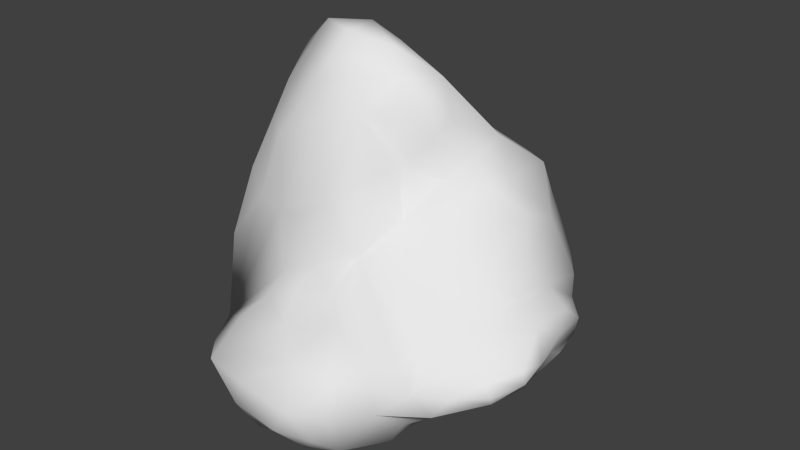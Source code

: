 # Source: rock3.blend  (saved by Blender 2.70.0; exported with 4.5.12 LTS)
import bpy
from mathutils import Matrix  # noqa: F401  (used for matrix-valued properties, if any)

bpy.ops.wm.read_factory_settings(use_empty=True)
scene = bpy.context.scene
scene.name = 'Scene'

# ---- collections
col_collection_1 = bpy.data.collections.new('Collection 1'); scene.collection.children.link(col_collection_1)

# ---- world
world_world = bpy.data.worlds.new('World'); scene.world = world_world
world_world.color = (0.05088, 0.05088, 0.05088)
world_world.use_sun_shadow = False
world_world.sun_shadow_jitter_overblur = 0.0
world_world.cycles.sampling_method = 'MANUAL'
world_world.cycles.sample_map_resolution = 256

# ---- meshes
me_plane = bpy.data.meshes.new('Plane')
me_plane.from_pydata([(0.04747, 0.6881, 0.1681), (1.139, 0.09159, 0.6501), (1.48, -0.1339, 0.2283), (1.463, -1.077, 0.1903), (0.9854, -1.165, 0.3818), (0.9497, -0.5823, 0.8796), (0.6465, -0.678, 1.653), (0.6169, 0.5343, 0.6971), (0.1666, -0.4333, 1.966), (-0.4062, -0.797, 1.442), (-0.9294, -0.6338, 0.4941), (-0.01422, 0.03409, 1.269), (-0.003741, -1.079, 1.114), (0.4195, -1.532, 0.1612), (-0.1752, -1.344, 0.1557), (-0.9258, -0.05553, 0.46), (-0.6022, 0.2354, 0.7417), (1.36, -0.5499, -0.1253), (-0.8981, -0.3395, -0.1316), (1.293, 0.09857, 0.372), (-0.3545, 0.4929, 0.3458), (0.9201, 0.3485, 0.7217), (0.3702, 0.7193, 0.3839), (1.147, -0.2921, 0.8981), (1.447, -0.1435, 0.0881), (1.584, -0.659, 0.2693), (1.441, -1.065, 0.04935), (1.224, -1.133, 0.2425), (0.9489, -0.84, 0.6255), (0.708, -1.38, 0.2669), (0.7187, -0.5736, 1.131), (0.3377, -0.8736, 1.537), (0.5142, -0.4801, 1.791), (-0.1892, -0.6063, 1.99), (-0.4284, 0.1534, 1.137), (0.08217, -0.2068, 1.646), (-0.7614, -0.8155, 0.8849), (-0.2627, -1.013, 1.33), (-0.9114, -0.6113, 0.03175), (-0.9592, -0.3297, 0.6374), (0.3607, 0.2622, 1.002), (-0.1237, -1.172, 0.4554), (0.1187, -1.417, 0.2285), (0.4157, -1.769, -0.09553), (-0.4832, -1.52, -0.08287), (0.1108, 0.7246, -0.09247), (-0.9558, -0.02335, -0.00287), (-0.7612, -0.01189, 0.7033), (1.058, -0.4437, -0.2214), (-0.7657, -0.4448, -0.1232), (0.8286, -0.1539, 1.313), (1.296, -0.5741, 0.4974), (0.7991, 0.593, -0.05087), (-0.06383, 0.4808, 0.6832), (1.502, -0.6432, 0.147), (0.8652, -1.431, -0.0933), (0.4348, -1.048, 0.6974), (0.1748, -0.6984, 1.957), (-0.6961, -0.3856, 1.434), (-0.7137, -1.17, -0.1334), (-0.969, -0.3089, 0.2021), (-0.1331, -1.691, -0.1046), (-0.5662, 0.3047, -0.1893), (-0.3546, -1.21, -0.4294), (-0.1833, -1.475, -0.5386), (0.1257, -1.608, -0.4595), (0.5973, -1.4, -0.5178), (0.8228, -0.874, -0.4169), (0.8447, -0.4249, -0.5056), (0.8264, 0.268, -0.4211), (0.2127, 0.3509, -0.4939), (-0.2207, -0.1406, -0.5473), (-0.3611, -0.9668, -0.4575), (0.4373, -0.2689, -0.5643), (0.4229, -0.8551, -0.7095), (0.1448, -1.162, -0.6451), (0.2003, 0.7355, 0.2843), (0.06827, 0.738, 0.03212), (-0.1999, 0.6758, 0.2614), (1.052, 0.2535, 0.6881), (1.163, -0.108, 0.7811), (1.228, 0.1078, 0.5254), (1.462, -0.1295, 0.1556), (1.358, -0.02844, 0.2907), (1.51, -0.4011, 0.2491), (1.366, -1.135, 0.225), (1.469, -1.08, 0.1158), (1.561, -0.8897, 0.2489), (0.9629, -1.012, 0.511), (0.8485, -1.291, 0.3439), (1.102, -1.153, 0.3182), (0.9537, -0.7257, 0.7644), (1.026, -0.4422, 0.8806), (0.8353, -0.5808, 1.012), (0.5673, -0.5629, 1.712), (0.4833, -0.7706, 1.587), (0.6556, -0.6101, 1.382), (0.4832, 0.4099, 0.857), (0.7845, 0.4755, 0.7004), (0.504, 0.6495, 0.551), (0.1311, -0.3551, 1.769), (-0.03107, -0.5143, 2.006), (0.34, -0.4617, 1.883), (-0.3179, -0.916, 1.374), (-0.3175, -0.7066, 1.71), (-0.5709, -0.8204, 1.166), (-0.9507, -0.4734, 0.5702), (-0.936, -0.6116, 0.2659), (-0.8921, -0.747, 0.7075), (0.02905, -0.1225, 1.416), (0.1805, 0.1366, 1.124), (-0.2049, 0.08369, 1.196), (-0.05117, -1.167, 0.7984), (0.1889, -1.028, 1.341), (-0.1102, -1.008, 1.2), (0.4068, -1.676, 0.02199), (0.5649, -1.457, 0.2051), (0.2756, -1.498, 0.2032), (-0.03059, -1.407, 0.1959), (-0.1605, -1.294, 0.3126), (-0.3546, -1.459, 0.02472), (-0.8817, 0.003822, 0.586), (-0.9557, -0.03685, 0.2227), (-0.9928, -0.1766, 0.5647), (-0.4996, 0.1798, 0.9224), (-0.478, 0.3864, 0.551), (-0.7054, 0.1502, 0.7189), (1.205, -0.4819, -0.1712), (1.404, -0.3233, -0.03761), (1.421, -0.8352, -0.04372), (-0.847, -0.3909, -0.158), (-0.9376, -0.4856, -0.07056), (-0.9466, -0.176, -0.08913), (1.014, 0.3303, 0.1599), (1.283, -0.223, 0.4433), (-0.2032, 0.5071, 0.524), (-0.47, 0.4229, 0.08007), (0.9429, 0.1893, 1.057), (0.8595, 0.4943, 0.3353), (0.5776, 0.6686, 0.1663), (0.1558, 0.6364, 0.5485), (1.24, -0.4327, 0.6997), (0.956, -0.2321, 1.094), (1.149, 0.2579, -0.007779), (1.499, -0.3765, 0.08905), (1.491, -0.6209, 0.4181), (1.566, -0.6455, 0.2087), (1.487, -0.8654, 0.08907), (1.186, -1.282, -0.0435), (1.291, -0.8988, 0.3754), (1.064, -1.327, 0.08789), (1.15, -0.7373, 0.582), (0.6874, -0.9737, 0.6886), (0.7999, -1.42, 0.0844), (0.5786, -1.233, 0.4888), (0.8012, -0.3641, 1.248), (0.5683, -0.8098, 0.8975), (0.3994, -1.008, 1.157), (0.2605, -0.8317, 1.775), (0.694, -0.317, 1.561), (0.3707, -0.6348, 1.926), (-0.003538, -0.6912, 1.989), (-0.4802, -0.5165, 1.754), (-0.5593, -0.1324, 1.303), (-0.2346, 0.3489, 0.9218), (-0.3209, -0.3437, 1.532), (0.4612, -0.1816, 1.472), (-0.737, -0.6017, 1.208), (-0.7727, -1.032, 0.389), (-0.01808, -0.9098, 1.711), (-0.4742, -1.051, 0.5449), (-0.8518, -0.8968, -0.04431), (-0.9529, -0.4695, 0.1211), (-0.9036, -0.3555, 1.084), (-1.017, -0.3241, 0.4383), (0.6287, 0.1204, 1.226), (0.1433, 0.406, 0.8524), (0.1625, -1.172, 0.6027), (-0.4185, -1.147, 0.1801), (0.2896, -1.185, 0.4244), (-0.01477, -1.581, 0.05746), (0.6456, -1.635, -0.1138), (0.1554, -1.713, -0.1202), (-0.5907, -1.346, -0.1164), (-0.3415, -1.666, -0.09119), (-0.2582, 0.5931, -0.1861), (0.4654, 0.7354, -0.09368), (-0.7411, 0.1374, -0.07951), (-0.939, -0.1784, 0.1145), (-0.7759, -0.1644, 1.076), (-0.7269, 0.2125, 0.2527), (0.9481, 0.0682, -0.1261), (1.061, -0.993, -0.2413), (-0.7421, -0.7968, -0.1484), (-0.6953, -0.05247, -0.2023), (-0.5707, -1.211, -0.3045), (-0.4692, -1.405, -0.2949), (-0.3692, -1.531, -0.345), (-0.271, -1.346, -0.5027), (-0.1711, -1.636, -0.3592), (-0.01582, -1.697, -0.3013), (-0.03322, -1.563, -0.5386), (0.2817, -1.728, -0.3169), (0.3808, -1.537, -0.522), (0.5275, -1.643, -0.3331), (0.7431, -1.424, -0.3119), (0.7513, -1.142, -0.5175), (0.8988, -1.203, -0.2869), (1.0, -0.6707, -0.3616), (0.8501, -0.6485, -0.4707), (0.9893, -0.4215, -0.392), (0.8262, -0.0781, -0.4266), (0.9465, -0.08127, -0.3264), (0.8429, 0.4403, -0.2395), (0.5452, 0.3165, -0.511), (0.5086, 0.4951, -0.304), (0.1624, 0.5582, -0.3226), (-0.1829, 0.3784, -0.3857), (-0.005372, 0.1018, -0.531), (-0.3981, 0.08452, -0.3568), (-0.5066, -0.2828, -0.3887), (-0.3124, -0.5487, -0.5494), (-0.5424, -0.6999, -0.3118), (-0.3601, -1.093, -0.4632), (-0.5524, -1.074, -0.3111), (0.3327, 0.0615, -0.5502), (0.1076, -0.1972, -0.6146), (0.649, 0.03886, -0.5315), (0.6468, -0.3248, -0.5667), (0.6447, -0.8741, -0.6334), (0.6288, -0.6365, -0.6559), (0.4189, -0.5397, -0.6495), (0.07201, -0.5047, -0.7047), (0.03789, -0.9079, -0.644), (0.2824, -1.006, -0.6839), (-0.1142, -1.075, -0.5668), (-0.1093, -1.184, -0.5621), (-0.01466, -1.323, -0.5993), (0.1342, -1.428, -0.5802), (0.3835, -1.298, -0.6229), (0.5217, -1.142, -0.6616), (-0.01483, 0.6501, 0.3988), (0.3378, 0.7879, 0.09363), (-0.204, 0.5691, 0.04704), (1.089, 0.3494, 0.4362), (1.025, 0.02381, 0.8974), (1.218, -0.1674, 0.6074), (1.506, -0.3872, 0.1694), (1.197, 0.06672, 0.1643), (1.482, -0.3082, 0.376), (1.433, -0.9001, 0.3183), (1.287, -1.222, 0.1021), (1.582, -0.8883, 0.162), (1.109, -0.9372, 0.4405), (0.7752, -1.111, 0.4969), (0.9785, -1.349, 0.2385), (0.7698, -0.7873, 0.8725), (1.1, -0.5901, 0.7344), (0.9364, -0.4036, 1.077), (0.6897, -0.4685, 1.49), (0.4149, -0.6907, 1.75), (0.4743, -0.717, 1.204), (0.3326, 0.5359, 0.7087), (0.7166, 0.31, 0.9846), (0.6816, 0.5715, 0.4364), (0.4152, -0.3224, 1.68), (-0.1919, -0.4294, 1.781), (0.1655, -0.5648, 1.974), (-0.5363, -0.9478, 0.8612), (-0.1494, -0.823, 1.72), (-0.5421, -0.6671, 1.492), (-0.9272, -0.5527, 0.91), (-0.9602, -0.4777, 0.3457), (-0.849, -0.8153, 0.3306), (-0.2972, -0.07251, 1.43), (0.3374, -0.004181, 1.35), (-0.03904, 0.2769, 1.065), (-0.2705, -1.098, 0.7223), (0.1975, -1.132, 0.9952), (0.07978, -0.9638, 1.523), (0.2164, -1.627, 0.05422), (0.6218, -1.595, 0.08015), (0.4238, -1.33, 0.3166), (-0.1943, -1.552, 0.04578), (0.06634, -1.282, 0.3989), (-0.3874, -1.343, 0.08319), (-0.9065, -0.17, 0.8428), (-0.8372, 0.1034, 0.2312), (-1.003, -0.1784, 0.3343), (-0.7066, 0.07613, 1.053), (-0.3536, 0.3575, 0.7347), (-0.6179, 0.3157, 0.3975), (1.222, -0.9019, -0.129), (1.216, -0.09061, -0.1364), (1.447, -0.5961, 0.01391), (-0.8335, -0.1098, -0.1537), (-0.8528, -0.6564, -0.1042), (-0.9228, -0.3328, 0.02203)], [], [(241, 135, 53, 140), (242, 139, 52, 186), (243, 185, 62, 136), (244, 133, 52, 138), (245, 137, 50, 142), (246, 141, 51, 134), (247, 146, 54, 144), (248, 143, 52, 133), (249, 134, 51, 145), (250, 145, 51, 149), (251, 150, 55, 148), (252, 147, 54, 146), (253, 149, 51, 151), (254, 152, 56, 154), (255, 153, 55, 150), (256, 156, 56, 152), (257, 151, 51, 141), (258, 142, 50, 155), (259, 155, 50, 159), (260, 160, 57, 158), (261, 157, 56, 156), (262, 140, 53, 176), (263, 175, 50, 137), (264, 138, 52, 139), (265, 159, 50, 166), (266, 165, 58, 162), (267, 161, 57, 160), (268, 168, 59, 170), (269, 169, 57, 161), (270, 162, 58, 167), (271, 167, 58, 173), (272, 174, 60, 172), (273, 171, 59, 168), (274, 163, 58, 165), (275, 166, 50, 175), (276, 176, 53, 164), (277, 170, 59, 178), (278, 177, 56, 157), (279, 158, 57, 169), (280, 180, 61, 182), (281, 181, 55, 153), (282, 154, 56, 179), (283, 184, 61, 180), (284, 179, 56, 177), (285, 178, 59, 183), (286, 173, 58, 189), (287, 190, 62, 187), (288, 188, 60, 174), (289, 189, 58, 163), (290, 164, 53, 135), (291, 136, 62, 190), (292, 148, 55, 192), (293, 191, 52, 143), (294, 144, 54, 147), (295, 187, 62, 194), (296, 193, 59, 171), (297, 172, 60, 188), (44, 183, 196), (63, 198, 196), (61, 184, 199), (64, 201, 199), (61, 200, 182), (65, 203, 202), (43, 204, 181), (66, 206, 205), (55, 207, 192), (67, 209, 208), (68, 211, 210), (48, 212, 191), (69, 214, 213), (52, 215, 186), (45, 216, 185), (70, 218, 217), (62, 219, 194), (71, 221, 220), (72, 223, 224), (49, 222, 193), (71, 218, 226), (70, 214, 225), (69, 211, 227), (68, 209, 230), (73, 228, 231), (73, 231, 226), (72, 221, 233), (74, 234, 233), (63, 223, 236), (64, 198, 237), (65, 201, 238), (66, 203, 239), (75, 234, 239), (66, 240, 206), (76, 241, 140, 22), (0, 78, 241, 76), (78, 20, 135, 241), (77, 242, 186, 45), (0, 76, 242, 77), (76, 22, 139, 242), (78, 243, 136, 20), (0, 77, 243, 78), (77, 45, 185, 243), (79, 244, 138, 21), (1, 81, 244, 79), (81, 19, 133, 244), (80, 245, 142, 23), (1, 79, 245, 80), (79, 21, 137, 245), (81, 246, 134, 19), (1, 80, 246, 81), (80, 23, 141, 246), (82, 247, 144, 24), (2, 84, 247, 82), (84, 25, 146, 247), (83, 248, 133, 19), (2, 82, 248, 83), (82, 24, 143, 248), (84, 249, 145, 25), (2, 83, 249, 84), (83, 19, 134, 249), (85, 250, 149, 27), (3, 87, 250, 85), (87, 25, 145, 250), (86, 251, 148, 26), (3, 85, 251, 86), (85, 27, 150, 251), (87, 252, 146, 25), (3, 86, 252, 87), (86, 26, 147, 252), (88, 253, 151, 28), (4, 90, 253, 88), (90, 27, 149, 253), (89, 254, 154, 29), (4, 88, 254, 89), (88, 28, 152, 254), (90, 255, 150, 27), (4, 89, 255, 90), (89, 29, 153, 255), (91, 256, 152, 28), (5, 93, 256, 91), (93, 30, 156, 256), (92, 257, 141, 23), (5, 91, 257, 92), (91, 28, 151, 257), (93, 258, 155, 30), (5, 92, 258, 93), (92, 23, 142, 258), (94, 259, 159, 32), (6, 96, 259, 94), (96, 30, 155, 259), (95, 260, 158, 31), (6, 94, 260, 95), (94, 32, 160, 260), (96, 261, 156, 30), (6, 95, 261, 96), (95, 31, 157, 261), (97, 262, 176, 40), (7, 99, 262, 97), (99, 22, 140, 262), (98, 263, 137, 21), (7, 97, 263, 98), (97, 40, 175, 263), (99, 264, 139, 22), (7, 98, 264, 99), (98, 21, 138, 264), (100, 265, 166, 35), (8, 102, 265, 100), (102, 32, 159, 265), (101, 266, 162, 33), (8, 100, 266, 101), (100, 35, 165, 266), (102, 267, 160, 32), (8, 101, 267, 102), (101, 33, 161, 267), (103, 268, 170, 37), (9, 105, 268, 103), (105, 36, 168, 268), (104, 269, 161, 33), (9, 103, 269, 104), (103, 37, 169, 269), (105, 270, 167, 36), (9, 104, 270, 105), (104, 33, 162, 270), (106, 271, 173, 39), (10, 108, 271, 106), (108, 36, 167, 271), (107, 272, 172, 38), (10, 106, 272, 107), (106, 39, 174, 272), (108, 273, 168, 36), (10, 107, 273, 108), (107, 38, 171, 273), (109, 274, 165, 35), (11, 111, 274, 109), (111, 34, 163, 274), (110, 275, 175, 40), (11, 109, 275, 110), (109, 35, 166, 275), (111, 276, 164, 34), (11, 110, 276, 111), (110, 40, 176, 276), (112, 277, 178, 41), (12, 114, 277, 112), (114, 37, 170, 277), (113, 278, 157, 31), (12, 112, 278, 113), (112, 41, 177, 278), (114, 279, 169, 37), (12, 113, 279, 114), (113, 31, 158, 279), (115, 280, 182, 43), (13, 117, 280, 115), (117, 42, 180, 280), (116, 281, 153, 29), (13, 115, 281, 116), (115, 43, 181, 281), (117, 282, 179, 42), (13, 116, 282, 117), (116, 29, 154, 282), (118, 283, 180, 42), (14, 120, 283, 118), (120, 44, 184, 283), (119, 284, 177, 41), (14, 118, 284, 119), (118, 42, 179, 284), (120, 285, 183, 44), (14, 119, 285, 120), (119, 41, 178, 285), (121, 286, 189, 47), (15, 123, 286, 121), (123, 39, 173, 286), (122, 287, 187, 46), (15, 121, 287, 122), (121, 47, 190, 287), (123, 288, 174, 39), (15, 122, 288, 123), (122, 46, 188, 288), (124, 289, 163, 34), (16, 126, 289, 124), (126, 47, 189, 289), (125, 290, 135, 20), (16, 124, 290, 125), (124, 34, 164, 290), (126, 291, 190, 47), (16, 125, 291, 126), (125, 20, 136, 291), (127, 292, 192, 48), (17, 129, 292, 127), (129, 26, 148, 292), (128, 293, 143, 24), (17, 127, 293, 128), (127, 48, 191, 293), (129, 294, 147, 26), (17, 128, 294, 129), (128, 24, 144, 294), (130, 295, 194, 49), (18, 132, 295, 130), (132, 46, 187, 295), (131, 296, 171, 38), (18, 130, 296, 131), (130, 49, 193, 296), (132, 297, 188, 46), (18, 131, 297, 132), (131, 38, 172, 297), (196, 195, 63), (196, 183, 195), (183, 59, 195), (196, 197, 44), (196, 198, 197), (198, 64, 197), (199, 197, 64), (199, 184, 197), (184, 44, 197), (199, 200, 61), (199, 201, 200), (201, 65, 200), (182, 202, 43), (182, 200, 202), (200, 65, 202), (202, 204, 43), (202, 203, 204), (203, 66, 204), (181, 205, 55), (181, 204, 205), (204, 66, 205), (205, 207, 55), (205, 206, 207), (206, 67, 207), (192, 208, 48), (192, 207, 208), (207, 67, 208), (208, 210, 48), (208, 209, 210), (209, 68, 210), (210, 212, 48), (210, 211, 212), (211, 69, 212), (191, 213, 52), (191, 212, 213), (212, 69, 213), (213, 215, 52), (213, 214, 215), (214, 70, 215), (186, 216, 45), (186, 215, 216), (215, 70, 216), (185, 217, 62), (185, 216, 217), (216, 70, 217), (217, 219, 62), (217, 218, 219), (218, 71, 219), (194, 220, 49), (194, 219, 220), (219, 71, 220), (220, 222, 49), (220, 221, 222), (221, 72, 222), (224, 195, 59), (224, 223, 195), (223, 63, 195), (193, 224, 59), (193, 222, 224), (222, 72, 224), (226, 225, 73), (226, 218, 225), (218, 70, 225), (225, 227, 73), (225, 214, 227), (214, 69, 227), (227, 228, 73), (227, 211, 228), (211, 68, 228), (230, 229, 74), (230, 209, 229), (209, 67, 229), (231, 230, 74), (231, 228, 230), (228, 68, 230), (226, 232, 71), (226, 231, 232), (231, 74, 232), (233, 232, 74), (233, 221, 232), (221, 71, 232), (233, 235, 72), (233, 234, 235), (234, 75, 235), (236, 235, 75), (236, 223, 235), (223, 72, 235), (237, 236, 75), (237, 198, 236), (198, 63, 236), (238, 237, 75), (238, 201, 237), (201, 64, 237), (239, 238, 75), (239, 203, 238), (203, 65, 238), (239, 240, 66), (239, 234, 240), (234, 74, 240), (206, 229, 67), (206, 240, 229), (240, 74, 229)])
me_plane.polygons.foreach_set('use_smooth', [True] * 364)
_uv = me_plane.uv_layers.new(name='UVMap')
_uv.uv.foreach_set('vector', [0.1766, 0.3497, 0.1459, 0.3163, 0.1791, 0.295, 0.2097, 0.3342, 0.7742, 0.08722, 0.8167, 0.07099, 0.8573, 0.1025, 0.7991, 0.1119, 0.6945, 0.1189, 0.6961, 0.1527, 0.6514, 0.1841, 0.6572, 0.1344, 0.9066, 0.04722, 0.9058, 0.08283, 0.8573, 0.1025, 0.8705, 0.05217, 0.4104, 0.5455, 0.4141, 0.5138, 0.4724, 0.4891, 0.4566, 0.5337, 0.4001, 0.6101, 0.4408, 0.6204, 0.4408, 0.6626, 0.3934, 0.6431, 0.3806, 0.701, 0.4122, 0.7217, 0.4096, 0.729, 0.3776, 0.7092, 0.952, 0.09408, 0.9269, 0.1093, 0.8573, 0.1025, 0.9058, 0.08283, 0.3885, 0.668, 0.3934, 0.6431, 0.4408, 0.6626, 0.4278, 0.6885, 0.4612, 0.7209, 0.4278, 0.6885, 0.4408, 0.6626, 0.4768, 0.7049, 0.6685, 0.6978, 0.6772, 0.658, 0.7051, 0.6221, 0.6882, 0.6797, 0.6644, 0.763, 0.6768, 0.7616, 0.6823, 0.7859, 0.6689, 0.7884, 0.5036, 0.6954, 0.4768, 0.7049, 0.4408, 0.6626, 0.4792, 0.6583, 0.5624, 0.689, 0.557, 0.6476, 0.5963, 0.6412, 0.5945, 0.692, 0.5532, 0.7544, 0.5785, 0.7763, 0.5643, 0.8098, 0.5385, 0.7785, 0.536, 0.6099, 0.5647, 0.5954, 0.5963, 0.6412, 0.557, 0.6476, 0.474, 0.6224, 0.4792, 0.6583, 0.4408, 0.6626, 0.4408, 0.6204, 0.4858, 0.5529, 0.4566, 0.5337, 0.4724, 0.4891, 0.5027, 0.5194, 0.5409, 0.4849, 0.5027, 0.5194, 0.4724, 0.4891, 0.5265, 0.4544, 0.6083, 0.4559, 0.6145, 0.4203, 0.6484, 0.4208, 0.6375, 0.4615, 0.5834, 0.5435, 0.6115, 0.5717, 0.5963, 0.6412, 0.5647, 0.5954, 0.2426, 0.3061, 0.2097, 0.3342, 0.1791, 0.295, 0.2192, 0.2679, 0.3105, 0.2578, 0.3025, 0.2038, 0.3457, 0.1669, 0.3457, 0.2376, 0.8349, 0.03594, 0.8705, 0.05217, 0.8573, 0.1025, 0.8167, 0.07099, 0.2861, 0.08508, 0.3303, 0.1043, 0.3457, 0.1669, 0.2872, 0.133, 0.1931, 0.05488, 0.1613, 0.09147, 0.09394, 0.08379, 0.1441, 0.04386, 0.2554, 0.01955, 0.2258, 0.001964, 0.2572, 0.0, 0.2861, 0.02082, 0.479, 0.247, 0.4184, 0.1819, 0.3972, 0.09461, 0.4757, 0.1927, 0.5782, 0.3605, 0.6014, 0.3444, 0.6485, 0.3979, 0.6167, 0.4088, 0.5041, 0.3526, 0.5259, 0.4038, 0.467, 0.3878, 0.4533, 0.3284, 0.4133, 0.2961, 0.4533, 0.3284, 0.467, 0.3878, 0.4177, 0.339, 0.2174, 0.4221, 0.2439, 0.4139, 0.246, 0.4351, 0.2204, 0.4434, 0.3902, 0.1942, 0.3715, 0.1352, 0.3972, 0.09461, 0.4184, 0.1819, 0.1651, 0.1364, 0.1132, 0.1381, 0.09394, 0.08379, 0.1613, 0.09147, 0.2597, 0.1693, 0.2872, 0.133, 0.3457, 0.1669, 0.3025, 0.2038, 0.194, 0.2246, 0.2192, 0.2679, 0.1791, 0.295, 0.1558, 0.2436, 0.5135, 0.1979, 0.4757, 0.1927, 0.3972, 0.09461, 0.4607, 0.1239, 0.5942, 0.2271, 0.5737, 0.1682, 0.6231, 0.1833, 0.6373, 0.2511, 0.6081, 0.3152, 0.65, 0.3584, 0.6485, 0.3979, 0.6014, 0.3444, 0.566, 0.04434, 0.5327, 0.05828, 0.5088, 0.02558, 0.5519, 0.01279, 0.6092, 0.7833, 0.6064, 0.8149, 0.5643, 0.8098, 0.5785, 0.7763, 0.6087, 0.1044, 0.6373, 0.133, 0.6231, 0.1833, 0.5898, 0.1371, 0.5037, 0.06638, 0.4771, 0.03924, 0.5088, 0.02558, 0.5327, 0.05828, 0.552, 0.1309, 0.5898, 0.1371, 0.6231, 0.1833, 0.5737, 0.1682, 0.4677, 0.09918, 0.4607, 0.1239, 0.3972, 0.09461, 0.4214, 0.07376, 0.04531, 0.1885, 0.05505, 0.1387, 0.09394, 0.08379, 0.07312, 0.1569, 0.0339, 0.2918, 0.05837, 0.3039, 0.06445, 0.3777, 0.03222, 0.3454, 0.2683, 0.4266, 0.2712, 0.4479, 0.246, 0.4351, 0.2439, 0.4139, 0.09167, 0.1885, 0.07312, 0.1569, 0.09394, 0.08379, 0.1132, 0.1381, 0.128, 0.2682, 0.1558, 0.2436, 0.1791, 0.295, 0.1459, 0.3163, 0.07933, 0.2983, 0.08854, 0.3576, 0.06445, 0.3777, 0.05837, 0.3039, 0.722, 0.7212, 0.6882, 0.6797, 0.7051, 0.6221, 0.742, 0.6879, 0.9529, 0.1496, 0.9075, 0.1517, 0.8573, 0.1025, 0.9269, 0.1093, 0.7031, 0.7794, 0.7041, 0.8043, 0.6823, 0.7859, 0.6768, 0.7616, 0.2768, 0.4929, 0.3211, 0.4989, 0.3457, 0.5371, 0.2843, 0.5169, 0.1896, 0.4803, 0.1609, 0.4964, 0.09886, 0.4961, 0.1468, 0.4739, 0.2448, 0.4561, 0.2204, 0.4434, 0.246, 0.4351, 0.2712, 0.4479, 0.0314, 0.5214, 0.06513, 0.5087, 0.0578, 0.5488, 0.08419, 0.5762, 0.06197, 0.5918, 0.0578, 0.5488, 0.7517, 0.457, 0.7682, 0.4384, 0.7925, 0.468, 0.8333, 0.479, 0.8139, 0.4931, 0.7925, 0.468, 0.7517, 0.457, 0.7731, 0.4821, 0.733, 0.4916, 0.7945, 0.5072, 0.7907, 0.5522, 0.7544, 0.5167, 0.7143, 0.5262, 0.7506, 0.5617, 0.7097, 0.5741, 0.7869, 0.5973, 0.7894, 0.6372, 0.746, 0.6097, 0.7051, 0.6221, 0.7484, 0.6496, 0.742, 0.6879, 0.7918, 0.6771, 0.8105, 0.7, 0.7854, 0.7154, 0.8292, 0.723, 0.8458, 0.7523, 0.8041, 0.7383, 0.6853, 0.4197, 0.6683, 0.3773, 0.6853, 0.3388, 0.883, 0.1811, 0.8313, 0.1945, 0.8702, 0.1418, 0.8573, 0.1025, 0.8184, 0.1552, 0.7991, 0.1119, 0.7409, 0.1213, 0.7602, 0.1645, 0.6961, 0.1527, 0.3457, 0.6805, 0.3058, 0.6474, 0.3457, 0.6088, 0.3457, 0.5371, 0.3058, 0.5757, 0.2843, 0.5169, 0.266, 0.6143, 0.197, 0.5973, 0.2445, 0.5555, 0.128, 0.5804, 0.1061, 0.5783, 0.1135, 0.5383, 0.223, 0.4967, 0.1755, 0.5385, 0.1609, 0.4964, 0.266, 0.6143, 0.3058, 0.6474, 0.2521, 0.663, 0.3457, 0.6805, 0.3327, 0.7193, 0.2919, 0.6961, 0.3198, 0.7581, 0.2622, 0.7595, 0.279, 0.7349, 0.8292, 0.723, 0.8105, 0.7, 0.8458, 0.6736, 0.7604, 0.3293, 0.7228, 0.3235, 0.7604, 0.2936, 0.2382, 0.7117, 0.1875, 0.7135, 0.2521, 0.663, 0.128, 0.5804, 0.197, 0.5973, 0.1324, 0.6479, 0.1368, 0.7153, 0.111, 0.6907, 0.1324, 0.6479, 0.08419, 0.5762, 0.1061, 0.5783, 0.08464, 0.6212, 0.03975, 0.6074, 0.06197, 0.5918, 0.06242, 0.6368, 0.006638, 0.6451, 0.02319, 0.6262, 0.04586, 0.6556, 0.03958, 0.7196, 0.02311, 0.6823, 0.06234, 0.6929, 0.08509, 0.6661, 0.111, 0.6907, 0.06234, 0.6929, 0.7869, 0.5973, 0.8247, 0.6107, 0.7894, 0.6372, 0.2073, 0.3831, 0.1766, 0.3497, 0.2097, 0.3342, 0.2404, 0.3734, 0.1742, 0.3927, 0.1434, 0.3652, 0.1766, 0.3497, 0.2073, 0.3831, 0.1434, 0.3652, 0.1126, 0.3376, 0.1459, 0.3163, 0.1766, 0.3497, 0.7318, 0.1034, 0.7742, 0.08722, 0.7991, 0.1119, 0.7409, 0.1213, 0.7226, 0.08562, 0.7494, 0.06252, 0.7742, 0.08722, 0.7318, 0.1034, 0.7494, 0.06252, 0.7762, 0.03943, 0.8167, 0.07099, 0.7742, 0.08722, 0.6928, 0.08515, 0.6945, 0.1189, 0.6572, 0.1344, 0.6631, 0.08469, 0.7226, 0.08562, 0.7318, 0.1034, 0.6945, 0.1189, 0.6928, 0.08515, 0.7318, 0.1034, 0.7409, 0.1213, 0.6961, 0.1527, 0.6945, 0.1189, 0.9075, 0.01161, 0.9066, 0.04722, 0.8705, 0.05217, 0.8837, 0.001785, 0.9313, 0.02144, 0.9428, 0.04227, 0.9066, 0.04722, 0.9075, 0.01161, 0.9428, 0.04227, 0.9543, 0.06311, 0.9058, 0.08283, 0.9066, 0.04722, 0.4068, 0.5771, 0.4104, 0.5455, 0.4566, 0.5337, 0.4408, 0.5782, 0.3729, 0.576, 0.3643, 0.5573, 0.4104, 0.5455, 0.4068, 0.5771, 0.3643, 0.5573, 0.3557, 0.5385, 0.4141, 0.5138, 0.4104, 0.5455, 0.3595, 0.5998, 0.4001, 0.6101, 0.3934, 0.6431, 0.346, 0.6236, 0.3729, 0.576, 0.4068, 0.5771, 0.4001, 0.6101, 0.3595, 0.5998, 0.4068, 0.5771, 0.4408, 0.5782, 0.4408, 0.6204, 0.4001, 0.6101, 0.3489, 0.6802, 0.3806, 0.701, 0.3776, 0.7092, 0.3457, 0.6893, 0.3522, 0.6711, 0.3835, 0.6928, 0.3806, 0.701, 0.3489, 0.6802, 0.3835, 0.6928, 0.4149, 0.7145, 0.4122, 0.7217, 0.3806, 0.701, 0.9772, 0.07885, 0.952, 0.09408, 0.9058, 0.08283, 0.9543, 0.06311, 1.0, 0.09458, 0.9983, 0.1053, 0.952, 0.09408, 0.9772, 0.07885, 0.9983, 0.1053, 0.9966, 0.1161, 0.9269, 0.1093, 0.952, 0.09408, 0.3835, 0.6928, 0.3885, 0.668, 0.4278, 0.6885, 0.4149, 0.7145, 0.3522, 0.6711, 0.3491, 0.6474, 0.3885, 0.668, 0.3835, 0.6928, 0.3491, 0.6474, 0.346, 0.6236, 0.3934, 0.6431, 0.3885, 0.668, 0.4946, 0.7533, 0.4612, 0.7209, 0.4768, 0.7049, 0.5128, 0.7473, 0.4764, 0.7593, 0.4457, 0.7369, 0.4612, 0.7209, 0.4946, 0.7533, 0.4457, 0.7369, 0.4149, 0.7145, 0.4278, 0.6885, 0.4612, 0.7209, 0.6599, 0.7376, 0.6685, 0.6978, 0.6882, 0.6797, 0.6713, 0.7373, 0.6484, 0.7379, 0.6489, 0.7159, 0.6685, 0.6978, 0.6599, 0.7376, 0.6489, 0.7159, 0.6493, 0.694, 0.6772, 0.658, 0.6685, 0.6978, 0.652, 0.7644, 0.6644, 0.763, 0.6689, 0.7884, 0.6555, 0.7909, 0.6484, 0.7379, 0.6599, 0.7376, 0.6644, 0.763, 0.652, 0.7644, 0.6599, 0.7376, 0.6713, 0.7373, 0.6768, 0.7616, 0.6644, 0.763, 0.5304, 0.686, 0.5036, 0.6954, 0.4792, 0.6583, 0.5177, 0.654, 0.5431, 0.7179, 0.5279, 0.7326, 0.5036, 0.6954, 0.5304, 0.686, 0.5279, 0.7326, 0.5128, 0.7473, 0.4768, 0.7049, 0.5036, 0.6954, 0.5678, 0.7303, 0.5624, 0.689, 0.5945, 0.692, 0.5926, 0.7428, 0.5431, 0.7179, 0.5304, 0.686, 0.5624, 0.689, 0.5678, 0.7303, 0.5304, 0.686, 0.5177, 0.654, 0.557, 0.6476, 0.5624, 0.689, 0.5279, 0.7326, 0.5532, 0.7544, 0.5385, 0.7785, 0.5128, 0.7473, 0.5431, 0.7179, 0.5678, 0.7303, 0.5532, 0.7544, 0.5279, 0.7326, 0.5678, 0.7303, 0.5926, 0.7428, 0.5785, 0.7763, 0.5532, 0.7544, 0.5073, 0.6243, 0.536, 0.6099, 0.557, 0.6476, 0.5177, 0.654, 0.4969, 0.5947, 0.515, 0.5721, 0.536, 0.6099, 0.5073, 0.6243, 0.515, 0.5721, 0.533, 0.5496, 0.5647, 0.5954, 0.536, 0.6099, 0.4688, 0.5864, 0.474, 0.6224, 0.4408, 0.6204, 0.4408, 0.5782, 0.4969, 0.5947, 0.5073, 0.6243, 0.474, 0.6224, 0.4688, 0.5864, 0.5073, 0.6243, 0.5177, 0.654, 0.4792, 0.6583, 0.474, 0.6224, 0.515, 0.5721, 0.4858, 0.5529, 0.5027, 0.5194, 0.533, 0.5496, 0.4969, 0.5947, 0.4688, 0.5864, 0.4858, 0.5529, 0.515, 0.5721, 0.4688, 0.5864, 0.4408, 0.5782, 0.4566, 0.5337, 0.4858, 0.5529, 0.5791, 0.4504, 0.5409, 0.4849, 0.5265, 0.4544, 0.5805, 0.4197, 0.5777, 0.4811, 0.5554, 0.5153, 0.5409, 0.4849, 0.5791, 0.4504, 0.5554, 0.5153, 0.533, 0.5496, 0.5027, 0.5194, 0.5409, 0.4849, 0.6022, 0.4916, 0.6083, 0.4559, 0.6375, 0.4615, 0.6266, 0.5022, 0.5777, 0.4811, 0.5791, 0.4504, 0.6083, 0.4559, 0.6022, 0.4916, 0.5791, 0.4504, 0.5805, 0.4197, 0.6145, 0.4203, 0.6083, 0.4559, 0.5554, 0.5153, 0.5834, 0.5435, 0.5647, 0.5954, 0.533, 0.5496, 0.5777, 0.4811, 0.6022, 0.4916, 0.5834, 0.5435, 0.5554, 0.5153, 0.6022, 0.4916, 0.6266, 0.5022, 0.6115, 0.5717, 0.5834, 0.5435, 0.2754, 0.278, 0.2426, 0.3061, 0.2192, 0.2679, 0.2593, 0.2407, 0.2915, 0.3152, 0.266, 0.3443, 0.2426, 0.3061, 0.2754, 0.278, 0.266, 0.3443, 0.2404, 0.3734, 0.2097, 0.3342, 0.2426, 0.3061, 0.3186, 0.3117, 0.3105, 0.2578, 0.3457, 0.2376, 0.3457, 0.3083, 0.2915, 0.3152, 0.2754, 0.278, 0.3105, 0.2578, 0.3186, 0.3117, 0.2754, 0.278, 0.2593, 0.2407, 0.3025, 0.2038, 0.3105, 0.2578, 0.7993, 0.01972, 0.8349, 0.03594, 0.8167, 0.07099, 0.7762, 0.03943, 0.8224, 0.0, 0.8531, 0.0008924, 0.8349, 0.03594, 0.7993, 0.01972, 0.8531, 0.0008924, 0.8837, 0.001785, 0.8705, 0.05217, 0.8349, 0.03594, 0.242, 0.06589, 0.2861, 0.08508, 0.2872, 0.133, 0.2287, 0.09916, 0.2552, 0.03263, 0.2851, 0.03714, 0.2861, 0.08508, 0.242, 0.06589, 0.2851, 0.03714, 0.3149, 0.04165, 0.3303, 0.1043, 0.2861, 0.08508, 0.2248, 0.01828, 0.1931, 0.05488, 0.1441, 0.04386, 0.1943, 0.003927, 0.2552, 0.03263, 0.242, 0.06589, 0.1931, 0.05488, 0.2248, 0.01828, 0.242, 0.06589, 0.2287, 0.09916, 0.1613, 0.09147, 0.1931, 0.05488, 0.2851, 0.03714, 0.2554, 0.01955, 0.2861, 0.02082, 0.3149, 0.04165, 0.2552, 0.03263, 0.2248, 0.01828, 0.2554, 0.01955, 0.2851, 0.03714, 0.2248, 0.01828, 0.1943, 0.003927, 0.2258, 0.001964, 0.2554, 0.01955, 0.5396, 0.3122, 0.479, 0.247, 0.4757, 0.1927, 0.5542, 0.2908, 0.525, 0.3336, 0.4823, 0.3014, 0.479, 0.247, 0.5396, 0.3122, 0.4823, 0.3014, 0.4396, 0.2691, 0.4184, 0.1819, 0.479, 0.247, 0.555, 0.3767, 0.5782, 0.3605, 0.6167, 0.4088, 0.5849, 0.4197, 0.525, 0.3336, 0.5396, 0.3122, 0.5782, 0.3605, 0.555, 0.3767, 0.5396, 0.3122, 0.5542, 0.2908, 0.6014, 0.3444, 0.5782, 0.3605, 0.4823, 0.3014, 0.5041, 0.3526, 0.4533, 0.3284, 0.4396, 0.2691, 0.525, 0.3336, 0.555, 0.3767, 0.5041, 0.3526, 0.4823, 0.3014, 0.555, 0.3767, 0.5849, 0.4197, 0.5259, 0.4038, 0.5041, 0.3526, 0.3733, 0.2638, 0.4133, 0.2961, 0.4177, 0.339, 0.3683, 0.2902, 0.3783, 0.2374, 0.409, 0.2532, 0.4133, 0.2961, 0.3733, 0.2638, 0.409, 0.2532, 0.4396, 0.2691, 0.4533, 0.3284, 0.4133, 0.2961, 0.191, 0.4303, 0.2174, 0.4221, 0.2204, 0.4434, 0.1948, 0.4517, 0.1872, 0.409, 0.2145, 0.4009, 0.2174, 0.4221, 0.191, 0.4303, 0.2145, 0.4009, 0.2418, 0.3927, 0.2439, 0.4139, 0.2174, 0.4221, 0.409, 0.2532, 0.3902, 0.1942, 0.4184, 0.1819, 0.4396, 0.2691, 0.3783, 0.2374, 0.362, 0.2066, 0.3902, 0.1942, 0.409, 0.2532, 0.362, 0.2066, 0.3457, 0.1758, 0.3715, 0.1352, 0.3902, 0.1942, 0.217, 0.1348, 0.1651, 0.1364, 0.1613, 0.09147, 0.2287, 0.09916, 0.2053, 0.1703, 0.1689, 0.1813, 0.1651, 0.1364, 0.217, 0.1348, 0.1689, 0.1813, 0.1325, 0.1923, 0.1132, 0.1381, 0.1651, 0.1364, 0.2323, 0.2055, 0.2597, 0.1693, 0.3025, 0.2038, 0.2593, 0.2407, 0.2053, 0.1703, 0.217, 0.1348, 0.2597, 0.1693, 0.2323, 0.2055, 0.217, 0.1348, 0.2287, 0.09916, 0.2872, 0.133, 0.2597, 0.1693, 0.1689, 0.1813, 0.194, 0.2246, 0.1558, 0.2436, 0.1325, 0.1923, 0.2053, 0.1703, 0.2323, 0.2055, 0.194, 0.2246, 0.1689, 0.1813, 0.2323, 0.2055, 0.2593, 0.2407, 0.2192, 0.2679, 0.194, 0.2246, 0.5512, 0.2031, 0.5135, 0.1979, 0.4607, 0.1239, 0.5242, 0.1531, 0.5782, 0.253, 0.5662, 0.2719, 0.5135, 0.1979, 0.5512, 0.2031, 0.5662, 0.2719, 0.5542, 0.2908, 0.4757, 0.1927, 0.5135, 0.1979, 0.6148, 0.286, 0.5942, 0.2271, 0.6373, 0.2511, 0.6514, 0.319, 0.5782, 0.253, 0.5512, 0.2031, 0.5942, 0.2271, 0.6148, 0.286, 0.5512, 0.2031, 0.5242, 0.1531, 0.5737, 0.1682, 0.5942, 0.2271, 0.5662, 0.2719, 0.6081, 0.3152, 0.6014, 0.3444, 0.5542, 0.2908, 0.5782, 0.253, 0.6148, 0.286, 0.6081, 0.3152, 0.5662, 0.2719, 0.6148, 0.286, 0.6514, 0.319, 0.65, 0.3584, 0.6081, 0.3152, 0.5994, 0.0304, 0.566, 0.04434, 0.5519, 0.01279, 0.595, 0.0, 0.6037, 0.0608, 0.5801, 0.07589, 0.566, 0.04434, 0.5994, 0.0304, 0.5801, 0.07589, 0.5565, 0.09099, 0.5327, 0.05828, 0.566, 0.04434, 0.612, 0.7517, 0.6092, 0.7833, 0.5785, 0.7763, 0.5926, 0.7428, 0.6315, 0.7607, 0.64, 0.7904, 0.6092, 0.7833, 0.612, 0.7517, 0.64, 0.7904, 0.6484, 0.8201, 0.6064, 0.8149, 0.6092, 0.7833, 0.5801, 0.07589, 0.6087, 0.1044, 0.5898, 0.1371, 0.5565, 0.09099, 0.6037, 0.0608, 0.6275, 0.07177, 0.6087, 0.1044, 0.5801, 0.07589, 0.6275, 0.07177, 0.6514, 0.08274, 0.6373, 0.133, 0.6087, 0.1044, 0.5303, 0.09353, 0.5037, 0.06638, 0.5327, 0.05828, 0.5565, 0.09099, 0.504, 0.09606, 0.4747, 0.07448, 0.5037, 0.06638, 0.5303, 0.09353, 0.4747, 0.07448, 0.4455, 0.0529, 0.4771, 0.03924, 0.5037, 0.06638, 0.5141, 0.1246, 0.552, 0.1309, 0.5737, 0.1682, 0.5242, 0.1531, 0.504, 0.09606, 0.5303, 0.09353, 0.552, 0.1309, 0.5141, 0.1246, 0.5303, 0.09353, 0.5565, 0.09099, 0.5898, 0.1371, 0.552, 0.1309, 0.4747, 0.07448, 0.4677, 0.09918, 0.4214, 0.07376, 0.4455, 0.0529, 0.504, 0.09606, 0.5141, 0.1246, 0.4677, 0.09918, 0.4747, 0.07448, 0.5141, 0.1246, 0.5242, 0.1531, 0.4607, 0.1239, 0.4677, 0.09918, 0.03557, 0.2382, 0.04531, 0.1885, 0.07312, 0.1569, 0.0523, 0.2301, 0.01883, 0.2464, 0.01749, 0.22, 0.04531, 0.1885, 0.03557, 0.2382, 0.01749, 0.22, 0.01615, 0.1936, 0.05505, 0.1387, 0.04531, 0.1885, 0.009417, 0.2798, 0.0339, 0.2918, 0.03222, 0.3454, 0.0, 0.3132, 0.01883, 0.2464, 0.03557, 0.2382, 0.0339, 0.2918, 0.009417, 0.2798, 0.03557, 0.2382, 0.0523, 0.2301, 0.05837, 0.3039, 0.0339, 0.2918, 0.2653, 0.4054, 0.2683, 0.4266, 0.2439, 0.4139, 0.2418, 0.3927, 0.2888, 0.418, 0.2927, 0.4393, 0.2683, 0.4266, 0.2653, 0.4054, 0.2927, 0.4393, 0.2965, 0.4607, 0.2712, 0.4479, 0.2683, 0.4266, 0.1102, 0.2201, 0.09167, 0.1885, 0.1132, 0.1381, 0.1325, 0.1923, 0.08793, 0.2479, 0.07012, 0.239, 0.09167, 0.1885, 0.1102, 0.2201, 0.07012, 0.239, 0.0523, 0.2301, 0.07312, 0.1569, 0.09167, 0.1885, 0.1003, 0.2928, 0.128, 0.2682, 0.1459, 0.3163, 0.1126, 0.3376, 0.08793, 0.2479, 0.1102, 0.2201, 0.128, 0.2682, 0.1003, 0.2928, 0.1102, 0.2201, 0.1325, 0.1923, 0.1558, 0.2436, 0.128, 0.2682, 0.07012, 0.239, 0.07933, 0.2983, 0.05837, 0.3039, 0.0523, 0.2301, 0.08793, 0.2479, 0.1003, 0.2928, 0.07933, 0.2983, 0.07012, 0.239, 0.1003, 0.2928, 0.1126, 0.3376, 0.08854, 0.3576, 0.07933, 0.2983, 0.7559, 0.7626, 0.722, 0.7212, 0.742, 0.6879, 0.7789, 0.7537, 0.7328, 0.7716, 0.7021, 0.7544, 0.722, 0.7212, 0.7559, 0.7626, 0.7021, 0.7544, 0.6713, 0.7373, 0.6882, 0.6797, 0.722, 0.7212, 0.9983, 0.1476, 0.9529, 0.1496, 0.9269, 0.1093, 0.9966, 0.1161, 1.0, 0.179, 0.9789, 0.1899, 0.9529, 0.1496, 0.9983, 0.1476, 0.9789, 0.1899, 0.9577, 0.2008, 0.9075, 0.1517, 0.9529, 0.1496, 0.7021, 0.7544, 0.7031, 0.7794, 0.6768, 0.7616, 0.6713, 0.7373, 0.7328, 0.7716, 0.7294, 0.7972, 0.7031, 0.7794, 0.7021, 0.7544, 0.7294, 0.7972, 0.7259, 0.8228, 0.7041, 0.8043, 0.7031, 0.7794, 0.2324, 0.4868, 0.2768, 0.4929, 0.2843, 0.5169, 0.223, 0.4967, 0.2419, 0.4769, 0.2692, 0.4688, 0.2768, 0.4929, 0.2324, 0.4868, 0.2692, 0.4688, 0.2965, 0.4607, 0.3211, 0.4989, 0.2768, 0.4929, 0.2183, 0.4643, 0.1896, 0.4803, 0.1468, 0.4739, 0.1948, 0.4517, 0.2419, 0.4769, 0.2324, 0.4868, 0.1896, 0.4803, 0.2183, 0.4643, 0.2324, 0.4868, 0.223, 0.4967, 0.1609, 0.4964, 0.1896, 0.4803, 0.2692, 0.4688, 0.2448, 0.4561, 0.2712, 0.4479, 0.2965, 0.4607, 0.2419, 0.4769, 0.2183, 0.4643, 0.2448, 0.4561, 0.2692, 0.4688, 0.2183, 0.4643, 0.1948, 0.4517, 0.2204, 0.4434, 0.2448, 0.4561, 0.0578, 0.5488, 0.09153, 0.5362, 0.08419, 0.5762, 0.0578, 0.5488, 0.06513, 0.5087, 0.09153, 0.5362, 0.06513, 0.5087, 0.09886, 0.4961, 0.09153, 0.5362, 0.0578, 0.5488, 0.03557, 0.5644, 0.0314, 0.5214, 0.0578, 0.5488, 0.06197, 0.5918, 0.03557, 0.5644, 0.06197, 0.5918, 0.03975, 0.6074, 0.03557, 0.5644, 0.7925, 0.468, 0.809, 0.4493, 0.8333, 0.479, 0.7925, 0.468, 0.7682, 0.4384, 0.809, 0.4493, 0.7682, 0.4384, 0.7847, 0.4197, 0.809, 0.4493, 0.7925, 0.468, 0.7731, 0.4821, 0.7517, 0.457, 0.7925, 0.468, 0.8139, 0.4931, 0.7731, 0.4821, 0.8139, 0.4931, 0.7945, 0.5072, 0.7731, 0.4821, 0.733, 0.4916, 0.7544, 0.5167, 0.7143, 0.5262, 0.733, 0.4916, 0.7731, 0.4821, 0.7544, 0.5167, 0.7731, 0.4821, 0.7945, 0.5072, 0.7544, 0.5167, 0.7544, 0.5167, 0.7506, 0.5617, 0.7143, 0.5262, 0.7544, 0.5167, 0.7907, 0.5522, 0.7506, 0.5617, 0.7907, 0.5522, 0.7869, 0.5973, 0.7506, 0.5617, 0.7097, 0.5741, 0.746, 0.6097, 0.7051, 0.6221, 0.7097, 0.5741, 0.7506, 0.5617, 0.746, 0.6097, 0.7506, 0.5617, 0.7869, 0.5973, 0.746, 0.6097, 0.746, 0.6097, 0.7484, 0.6496, 0.7051, 0.6221, 0.746, 0.6097, 0.7894, 0.6372, 0.7484, 0.6496, 0.7894, 0.6372, 0.7918, 0.6771, 0.7484, 0.6496, 0.742, 0.6879, 0.7854, 0.7154, 0.7789, 0.7537, 0.742, 0.6879, 0.7484, 0.6496, 0.7854, 0.7154, 0.7484, 0.6496, 0.7918, 0.6771, 0.7854, 0.7154, 0.7854, 0.7154, 0.8041, 0.7383, 0.7789, 0.7537, 0.7854, 0.7154, 0.8105, 0.7, 0.8041, 0.7383, 0.8105, 0.7, 0.8292, 0.723, 0.8041, 0.7383, 0.8041, 0.7383, 0.8207, 0.7677, 0.7789, 0.7537, 0.8041, 0.7383, 0.8458, 0.7523, 0.8207, 0.7677, 0.8458, 0.7523, 0.8624, 0.7816, 0.8207, 0.7677, 0.6853, 0.3388, 0.6683, 0.2964, 0.6853, 0.2579, 0.6853, 0.3388, 0.6683, 0.3773, 0.6683, 0.2964, 0.6683, 0.3773, 0.6514, 0.3349, 0.6683, 0.2964, 0.8702, 0.1418, 0.8184, 0.1552, 0.8573, 0.1025, 0.8702, 0.1418, 0.8313, 0.1945, 0.8184, 0.1552, 0.8313, 0.1945, 0.7795, 0.2078, 0.8184, 0.1552, 0.7991, 0.1119, 0.7602, 0.1645, 0.7409, 0.1213, 0.7991, 0.1119, 0.8184, 0.1552, 0.7602, 0.1645, 0.8184, 0.1552, 0.7795, 0.2078, 0.7602, 0.1645, 0.6961, 0.1527, 0.7155, 0.1959, 0.6514, 0.1841, 0.6961, 0.1527, 0.7602, 0.1645, 0.7155, 0.1959, 0.7602, 0.1645, 0.7795, 0.2078, 0.7155, 0.1959, 0.3457, 0.6088, 0.3058, 0.5757, 0.3457, 0.5371, 0.3457, 0.6088, 0.3058, 0.6474, 0.3058, 0.5757, 0.3058, 0.6474, 0.266, 0.6143, 0.3058, 0.5757, 0.2843, 0.5169, 0.2445, 0.5555, 0.223, 0.4967, 0.2843, 0.5169, 0.3058, 0.5757, 0.2445, 0.5555, 0.3058, 0.5757, 0.266, 0.6143, 0.2445, 0.5555, 0.2445, 0.5555, 0.1755, 0.5385, 0.223, 0.4967, 0.2445, 0.5555, 0.197, 0.5973, 0.1755, 0.5385, 0.197, 0.5973, 0.128, 0.5804, 0.1755, 0.5385, 0.1135, 0.5383, 0.09153, 0.5362, 0.09886, 0.4961, 0.1135, 0.5383, 0.1061, 0.5783, 0.09153, 0.5362, 0.1061, 0.5783, 0.08419, 0.5762, 0.09153, 0.5362, 0.1609, 0.4964, 0.1135, 0.5383, 0.09886, 0.4961, 0.1609, 0.4964, 0.1755, 0.5385, 0.1135, 0.5383, 0.1755, 0.5385, 0.128, 0.5804, 0.1135, 0.5383, 0.2521, 0.663, 0.2919, 0.6961, 0.2382, 0.7117, 0.2521, 0.663, 0.3058, 0.6474, 0.2919, 0.6961, 0.3058, 0.6474, 0.3457, 0.6805, 0.2919, 0.6961, 0.2919, 0.6961, 0.279, 0.7349, 0.2382, 0.7117, 0.2919, 0.6961, 0.3327, 0.7193, 0.279, 0.7349, 0.3327, 0.7193, 0.3198, 0.7581, 0.279, 0.7349, 0.279, 0.7349, 0.2214, 0.7362, 0.2382, 0.7117, 0.279, 0.7349, 0.2622, 0.7595, 0.2214, 0.7362, 0.2622, 0.7595, 0.2046, 0.7608, 0.2214, 0.7362, 0.8458, 0.6736, 0.8271, 0.6506, 0.8624, 0.6241, 0.8458, 0.6736, 0.8105, 0.7, 0.8271, 0.6506, 0.8105, 0.7, 0.7918, 0.6771, 0.8271, 0.6506, 0.7604, 0.2936, 0.7228, 0.2878, 0.7604, 0.2579, 0.7604, 0.2936, 0.7228, 0.3235, 0.7228, 0.2878, 0.7228, 0.3235, 0.6853, 0.3176, 0.7228, 0.2878, 0.2521, 0.663, 0.2014, 0.6648, 0.266, 0.6143, 0.2521, 0.663, 0.1875, 0.7135, 0.2014, 0.6648, 0.1875, 0.7135, 0.1368, 0.7153, 0.2014, 0.6648, 0.1324, 0.6479, 0.2014, 0.6648, 0.1368, 0.7153, 0.1324, 0.6479, 0.197, 0.5973, 0.2014, 0.6648, 0.197, 0.5973, 0.266, 0.6143, 0.2014, 0.6648, 0.1324, 0.6479, 0.1066, 0.6233, 0.128, 0.5804, 0.1324, 0.6479, 0.111, 0.6907, 0.1066, 0.6233, 0.111, 0.6907, 0.08509, 0.6661, 0.1066, 0.6233, 0.08464, 0.6212, 0.1066, 0.6233, 0.08509, 0.6661, 0.08464, 0.6212, 0.1061, 0.5783, 0.1066, 0.6233, 0.1061, 0.5783, 0.128, 0.5804, 0.1066, 0.6233, 0.06242, 0.6368, 0.08464, 0.6212, 0.08509, 0.6661, 0.06242, 0.6368, 0.06197, 0.5918, 0.08464, 0.6212, 0.06197, 0.5918, 0.08419, 0.5762, 0.08464, 0.6212, 0.04586, 0.6556, 0.06242, 0.6368, 0.08509, 0.6661, 0.04586, 0.6556, 0.02319, 0.6262, 0.06242, 0.6368, 0.02319, 0.6262, 0.03975, 0.6074, 0.06242, 0.6368, 0.06234, 0.6929, 0.04586, 0.6556, 0.08509, 0.6661, 0.06234, 0.6929, 0.02311, 0.6823, 0.04586, 0.6556, 0.02311, 0.6823, 0.006638, 0.6451, 0.04586, 0.6556, 0.06234, 0.6929, 0.0882, 0.7175, 0.03958, 0.7196, 0.06234, 0.6929, 0.111, 0.6907, 0.0882, 0.7175, 0.111, 0.6907, 0.1368, 0.7153, 0.0882, 0.7175, 0.7894, 0.6372, 0.8271, 0.6506, 0.7918, 0.6771, 0.7894, 0.6372, 0.8247, 0.6107, 0.8271, 0.6506, 0.8247, 0.6107, 0.8624, 0.6241, 0.8271, 0.6506])
me_plane.use_remesh_preserve_volume = False
me_plane.use_remesh_preserve_attributes = False
me_plane.use_mirror_vertex_groups = False
me_plane.update()

# ---- objects
ob_rock3 = bpy.data.objects.new('rock3', me_plane)

# ---- transforms, parenting, visibility, modifiers, constraints
ob_rock3.location = (0.0, 0.0, 0.0)
ob_rock3.lineart.crease_threshold = 0.0
_m = ob_rock3.modifiers.new('Decimate', 'DECIMATE')
_m.ratio = 0.6697

# ---- collection membership
col_collection_1.objects.link(ob_rock3)

# ---- scene / render settings (as saved in the file)
scene.frame_start = 1; scene.frame_end = 250; scene.frame_set(1)
scene.render.engine = 'BLENDER_EEVEE_NEXT'
scene.render.image_settings.color_mode = 'RGB'
scene.render.image_settings.compression = 90
scene.render.resolution_percentage = 50
scene.render.dither_intensity = 0.0
scene.cycles.use_denoising = False
scene.cycles.samples = 10
scene.cycles.sampling_pattern = 'TABULATED_SOBOL'
scene.cycles.light_sampling_threshold = 0.0
scene.cycles.use_adaptive_sampling = False
scene.cycles.use_light_tree = False
scene.cycles.blur_glossy = 0.0
scene.cycles.volume_bounces = 1
scene.cycles.pixel_filter_type = 'GAUSSIAN'
scene.cycles.sample_clamp_indirect = 0.0
scene.view_settings.view_transform = 'Standard'
bpy.context.view_layer.update()

# ---- added for rendering (the .blend has no active camera and no usable light): camera, sun
cam_auto = bpy.data.cameras.new('AutoCamera')
cam_auto.lens = 50.0
cam_auto.sensor_width = 36.0
cam_auto.clip_end = 1000.0
ob_auto_camera = bpy.data.objects.new('AutoCamera', cam_auto)
scene.collection.objects.link(ob_auto_camera)
ob_auto_camera.location = (4.485, -5.53026, 4.0037)
ob_auto_camera.rotation_euler = (1.09748, -7.21219e-08, 0.694738)
scene.camera = ob_auto_camera
light_auto_sun = bpy.data.lights.new('AutoSun', 'SUN')
light_auto_sun.energy = 3.0
light_auto_sun.angle = 0.0523599
ob_auto_sun = bpy.data.objects.new('AutoSun', light_auto_sun)
scene.collection.objects.link(ob_auto_sun)
ob_auto_sun.rotation_euler = (0.872665, 0.174533, 0.523599)
bpy.context.view_layer.update()
